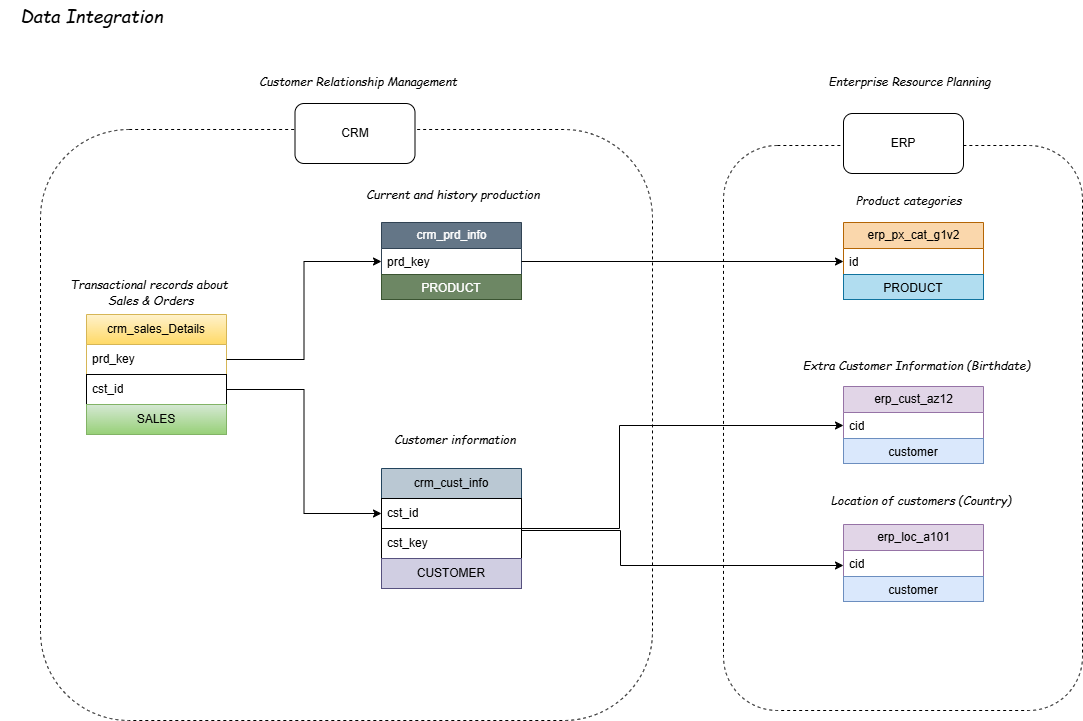

The diagram above was exported from draw.io. Its source (the exported page's mxGraphModel, read from the mxfile embedded in the PNG):
<mxGraphModel dx="1586" dy="856" grid="0" gridSize="10" guides="1" tooltips="1" connect="1" arrows="1" fold="1" page="1" pageScale="1" pageWidth="827" pageHeight="1169" background="light-dark(#FFFFFF,#1A1A1A)" math="0" shadow="0">
  <root>
    <mxCell id="0" />
    <mxCell id="1" parent="0" />
    <mxCell id="tLztBfd4qiMOqRbicFTR-5" parent="1" style="text;html=1;whiteSpace=wrap;strokeColor=none;fillColor=none;align=center;verticalAlign=middle;rounded=0;" value="&lt;font face=&quot;Comic Sans MS&quot; style=&quot;font-size: 18px;&quot;&gt;&lt;i style=&quot;&quot;&gt;Data Integration&lt;/i&gt;&lt;/font&gt;" vertex="1">
      <mxGeometry height="30" width="183" x="99" y="61" as="geometry" />
    </mxCell>
    <mxCell id="tLztBfd4qiMOqRbicFTR-46" parent="1" style="swimlane;fontStyle=0;childLayout=stackLayout;horizontal=1;startSize=30;horizontalStack=0;resizeParent=1;resizeParentMax=0;resizeLast=0;collapsible=1;marginBottom=0;whiteSpace=wrap;html=1;fillColor=#fff2cc;gradientColor=#ffd966;strokeColor=#d6b656;" value="crm_sales_Details" vertex="1">
      <mxGeometry height="120" width="140" x="185" y="375" as="geometry" />
    </mxCell>
    <mxCell id="tLztBfd4qiMOqRbicFTR-47" parent="tLztBfd4qiMOqRbicFTR-46" style="text;strokeColor=none;fillColor=none;align=left;verticalAlign=middle;spacingLeft=4;spacingRight=4;overflow=hidden;points=[[0,0.5],[1,0.5]];portConstraint=eastwest;rotatable=0;whiteSpace=wrap;html=1;" value="prd_key" vertex="1">
      <mxGeometry height="30" width="140" y="30" as="geometry" />
    </mxCell>
    <mxCell id="tLztBfd4qiMOqRbicFTR-48" parent="tLztBfd4qiMOqRbicFTR-46" style="text;strokeColor=light-dark(#000000,#663300);fillColor=none;align=left;verticalAlign=middle;spacingLeft=4;spacingRight=4;overflow=hidden;points=[[0,0.5],[1,0.5]];portConstraint=eastwest;rotatable=0;whiteSpace=wrap;html=1;" value="cst_id" vertex="1">
      <mxGeometry height="30" width="140" y="60" as="geometry" />
    </mxCell>
    <mxCell id="tLztBfd4qiMOqRbicFTR-49" parent="tLztBfd4qiMOqRbicFTR-46" style="text;strokeColor=#82b366;fillColor=#d5e8d4;align=center;verticalAlign=middle;spacingLeft=4;spacingRight=4;overflow=hidden;points=[[0,0.5],[1,0.5]];portConstraint=eastwest;rotatable=0;whiteSpace=wrap;html=1;gradientColor=#97d077;" value="SALES" vertex="1">
      <mxGeometry height="30" width="140" y="90" as="geometry" />
    </mxCell>
    <mxCell id="tLztBfd4qiMOqRbicFTR-89" edge="1" parent="1" source="tLztBfd4qiMOqRbicFTR-50" style="edgeStyle=orthogonalEdgeStyle;rounded=0;orthogonalLoop=1;jettySize=auto;html=1;" target="tLztBfd4qiMOqRbicFTR-77">
      <mxGeometry relative="1" as="geometry">
        <Array as="points">
          <mxPoint x="718" y="589" />
          <mxPoint x="718" y="486" />
        </Array>
      </mxGeometry>
    </mxCell>
    <mxCell id="tLztBfd4qiMOqRbicFTR-90" edge="1" parent="1" style="edgeStyle=orthogonalEdgeStyle;rounded=0;orthogonalLoop=1;jettySize=auto;html=1;entryX=0;entryY=0.5;entryDx=0;entryDy=0;">
      <mxGeometry relative="1" as="geometry">
        <Array as="points">
          <mxPoint x="719" y="591" />
          <mxPoint x="719" y="626" />
        </Array>
        <mxPoint x="620" y="591" as="sourcePoint" />
        <mxPoint x="942" y="626" as="targetPoint" />
      </mxGeometry>
    </mxCell>
    <mxCell id="tLztBfd4qiMOqRbicFTR-50" parent="1" style="swimlane;fontStyle=0;childLayout=stackLayout;horizontal=1;startSize=30;horizontalStack=0;resizeParent=1;resizeParentMax=0;resizeLast=0;collapsible=1;marginBottom=0;whiteSpace=wrap;html=1;fillColor=#bac8d3;strokeColor=light-dark(#23445D,#0066CC);" value="crm_cust_info" vertex="1">
      <mxGeometry height="120" width="140" x="480" y="529" as="geometry" />
    </mxCell>
    <mxCell id="tLztBfd4qiMOqRbicFTR-51" parent="tLztBfd4qiMOqRbicFTR-50" style="text;strokeColor=light-dark(#000000,#66FFFF);fillColor=none;align=left;verticalAlign=middle;spacingLeft=4;spacingRight=4;overflow=hidden;points=[[0,0.5],[1,0.5]];portConstraint=eastwest;rotatable=0;whiteSpace=wrap;html=1;" value="cst_id" vertex="1">
      <mxGeometry height="30" width="140" y="30" as="geometry" />
    </mxCell>
    <mxCell id="tLztBfd4qiMOqRbicFTR-52" parent="tLztBfd4qiMOqRbicFTR-50" style="text;strokeColor=light-dark(#000000,#33FFFF);fillColor=none;align=left;verticalAlign=middle;spacingLeft=4;spacingRight=4;overflow=hidden;points=[[0,0.5],[1,0.5]];portConstraint=eastwest;rotatable=0;whiteSpace=wrap;html=1;" value="cst_key" vertex="1">
      <mxGeometry height="30" width="140" y="60" as="geometry" />
    </mxCell>
    <mxCell id="tLztBfd4qiMOqRbicFTR-53" parent="tLztBfd4qiMOqRbicFTR-50" style="text;strokeColor=#56517e;fillColor=#d0cee2;align=center;verticalAlign=middle;spacingLeft=4;spacingRight=4;overflow=hidden;points=[[0,0.5],[1,0.5]];portConstraint=eastwest;rotatable=0;whiteSpace=wrap;html=1;" value="CUSTOMER" vertex="1">
      <mxGeometry height="30" width="140" y="90" as="geometry" />
    </mxCell>
    <mxCell id="tLztBfd4qiMOqRbicFTR-54" parent="1" style="swimlane;fontStyle=0;childLayout=stackLayout;horizontal=1;startSize=26;fillColor=#647687;horizontalStack=0;resizeParent=1;resizeParentMax=0;resizeLast=0;collapsible=1;marginBottom=0;html=1;fontColor=#ffffff;strokeColor=#314354;" value="crm_prd_info" vertex="1">
      <mxGeometry height="77" width="140" x="480" y="283" as="geometry" />
    </mxCell>
    <mxCell id="tLztBfd4qiMOqRbicFTR-55" parent="tLztBfd4qiMOqRbicFTR-54" style="text;strokeColor=none;fillColor=none;align=left;verticalAlign=top;spacingLeft=4;spacingRight=4;overflow=hidden;rotatable=0;points=[[0,0.5],[1,0.5]];portConstraint=eastwest;whiteSpace=wrap;html=1;" value="prd_key" vertex="1">
      <mxGeometry height="26" width="140" y="26" as="geometry" />
    </mxCell>
    <mxCell id="tLztBfd4qiMOqRbicFTR-56" parent="tLztBfd4qiMOqRbicFTR-54" style="text;strokeColor=#3A5431;fillColor=#6d8764;align=center;verticalAlign=top;spacingLeft=4;spacingRight=4;overflow=hidden;rotatable=0;points=[[0,0.5],[1,0.5]];portConstraint=eastwest;whiteSpace=wrap;html=1;fontColor=#ffffff;" value="PRODUCT" vertex="1">
      <mxGeometry height="25" width="140" y="52" as="geometry" />
    </mxCell>
    <mxCell id="tLztBfd4qiMOqRbicFTR-60" edge="1" parent="1" source="tLztBfd4qiMOqRbicFTR-48" style="edgeStyle=orthogonalEdgeStyle;rounded=0;orthogonalLoop=1;jettySize=auto;html=1;" target="tLztBfd4qiMOqRbicFTR-51">
      <mxGeometry relative="1" as="geometry" />
    </mxCell>
    <mxCell id="tLztBfd4qiMOqRbicFTR-61" edge="1" parent="1" source="tLztBfd4qiMOqRbicFTR-47" style="edgeStyle=orthogonalEdgeStyle;rounded=0;orthogonalLoop=1;jettySize=auto;html=1;" target="tLztBfd4qiMOqRbicFTR-55">
      <mxGeometry relative="1" as="geometry" />
    </mxCell>
    <mxCell id="tLztBfd4qiMOqRbicFTR-62" parent="1" style="text;html=1;whiteSpace=wrap;strokeColor=none;fillColor=none;align=center;verticalAlign=middle;rounded=0;" value="&lt;font face=&quot;Comic Sans MS&quot;&gt;&lt;i&gt;Customer Relationship Management&amp;nbsp;&lt;/i&gt;&lt;/font&gt;" vertex="1">
      <mxGeometry height="30" width="230" x="344" y="127" as="geometry" />
    </mxCell>
    <mxCell id="tLztBfd4qiMOqRbicFTR-63" parent="1" style="text;html=1;whiteSpace=wrap;strokeColor=none;fillColor=none;align=center;verticalAlign=middle;rounded=0;" value="&lt;font face=&quot;Comic Sans MS&quot;&gt;&lt;i&gt;Transactional records about&amp;nbsp;&lt;/i&gt;&lt;/font&gt;&lt;div&gt;&lt;font face=&quot;Comic Sans MS&quot;&gt;&lt;i&gt;Sales &amp;amp; Orders&lt;/i&gt;&lt;/font&gt;&lt;/div&gt;" vertex="1">
      <mxGeometry height="30" width="188" x="156" y="338" as="geometry" />
    </mxCell>
    <mxCell id="tLztBfd4qiMOqRbicFTR-64" parent="1" style="text;html=1;whiteSpace=wrap;strokeColor=none;fillColor=none;align=center;verticalAlign=middle;rounded=0;" value="&lt;font face=&quot;Comic Sans MS&quot;&gt;&lt;i&gt;Current and history production&lt;/i&gt;&lt;/font&gt;" vertex="1">
      <mxGeometry height="30" width="188" x="458" y="240" as="geometry" />
    </mxCell>
    <mxCell id="tLztBfd4qiMOqRbicFTR-65" parent="1" style="text;html=1;whiteSpace=wrap;strokeColor=none;fillColor=none;align=center;verticalAlign=middle;rounded=0;" value="&lt;font face=&quot;Comic Sans MS&quot;&gt;&lt;i&gt;Customer information&lt;/i&gt;&lt;/font&gt;" vertex="1">
      <mxGeometry height="30" width="188" x="460" y="485" as="geometry" />
    </mxCell>
    <mxCell id="tLztBfd4qiMOqRbicFTR-69" parent="1" style="rounded=1;whiteSpace=wrap;html=1;fillColor=none;dashed=1;" value="" vertex="1">
      <mxGeometry height="565" width="359" x="822" y="206" as="geometry" />
    </mxCell>
    <mxCell id="tLztBfd4qiMOqRbicFTR-70" parent="1" style="rounded=1;whiteSpace=wrap;html=1;" value="ERP" vertex="1">
      <mxGeometry height="60" width="120" x="942" y="174" as="geometry" />
    </mxCell>
    <mxCell id="tLztBfd4qiMOqRbicFTR-71" parent="1" style="swimlane;fontStyle=0;childLayout=stackLayout;horizontal=1;startSize=26;fillColor=#fad7ac;horizontalStack=0;resizeParent=1;resizeParentMax=0;resizeLast=0;collapsible=1;marginBottom=0;html=1;strokeColor=#b46504;" value="erp_px_cat_g1v2" vertex="1">
      <mxGeometry height="77" width="140" x="942" y="283" as="geometry" />
    </mxCell>
    <mxCell id="tLztBfd4qiMOqRbicFTR-72" parent="tLztBfd4qiMOqRbicFTR-71" style="text;strokeColor=none;fillColor=none;align=left;verticalAlign=top;spacingLeft=4;spacingRight=4;overflow=hidden;rotatable=0;points=[[0,0.5],[1,0.5]];portConstraint=eastwest;whiteSpace=wrap;html=1;" value="id" vertex="1">
      <mxGeometry height="26" width="140" y="26" as="geometry" />
    </mxCell>
    <mxCell id="tLztBfd4qiMOqRbicFTR-73" parent="tLztBfd4qiMOqRbicFTR-71" style="text;strokeColor=#10739e;fillColor=#b1ddf0;align=center;verticalAlign=top;spacingLeft=4;spacingRight=4;overflow=hidden;rotatable=0;points=[[0,0.5],[1,0.5]];portConstraint=eastwest;whiteSpace=wrap;html=1;" value="PRODUCT" vertex="1">
      <mxGeometry height="25" width="140" y="52" as="geometry" />
    </mxCell>
    <mxCell id="tLztBfd4qiMOqRbicFTR-75" edge="1" parent="1" source="tLztBfd4qiMOqRbicFTR-55" style="edgeStyle=orthogonalEdgeStyle;rounded=0;orthogonalLoop=1;jettySize=auto;html=1;" target="tLztBfd4qiMOqRbicFTR-72">
      <mxGeometry relative="1" as="geometry" />
    </mxCell>
    <mxCell id="tLztBfd4qiMOqRbicFTR-76" parent="1" style="swimlane;fontStyle=0;childLayout=stackLayout;horizontal=1;startSize=26;fillColor=#e1d5e7;horizontalStack=0;resizeParent=1;resizeParentMax=0;resizeLast=0;collapsible=1;marginBottom=0;html=1;strokeColor=#9673a6;" value="erp_cust_az12" vertex="1">
      <mxGeometry height="77" width="140" x="942" y="447" as="geometry" />
    </mxCell>
    <mxCell id="tLztBfd4qiMOqRbicFTR-77" parent="tLztBfd4qiMOqRbicFTR-76" style="text;strokeColor=none;fillColor=none;align=left;verticalAlign=top;spacingLeft=4;spacingRight=4;overflow=hidden;rotatable=0;points=[[0,0.5],[1,0.5]];portConstraint=eastwest;whiteSpace=wrap;html=1;" value="cid" vertex="1">
      <mxGeometry height="26" width="140" y="26" as="geometry" />
    </mxCell>
    <mxCell id="tLztBfd4qiMOqRbicFTR-78" parent="tLztBfd4qiMOqRbicFTR-76" style="text;strokeColor=#6c8ebf;fillColor=#dae8fc;align=center;verticalAlign=top;spacingLeft=4;spacingRight=4;overflow=hidden;rotatable=0;points=[[0,0.5],[1,0.5]];portConstraint=eastwest;whiteSpace=wrap;html=1;" value="customer" vertex="1">
      <mxGeometry height="25" width="140" y="52" as="geometry" />
    </mxCell>
    <mxCell id="tLztBfd4qiMOqRbicFTR-82" parent="1" style="swimlane;fontStyle=0;childLayout=stackLayout;horizontal=1;startSize=26;fillColor=#e1d5e7;horizontalStack=0;resizeParent=1;resizeParentMax=0;resizeLast=0;collapsible=1;marginBottom=0;html=1;strokeColor=#9673a6;" value="erp_loc_a101" vertex="1">
      <mxGeometry height="77" width="140" x="942" y="585" as="geometry" />
    </mxCell>
    <mxCell id="tLztBfd4qiMOqRbicFTR-83" parent="tLztBfd4qiMOqRbicFTR-82" style="text;strokeColor=none;fillColor=none;align=left;verticalAlign=top;spacingLeft=4;spacingRight=4;overflow=hidden;rotatable=0;points=[[0,0.5],[1,0.5]];portConstraint=eastwest;whiteSpace=wrap;html=1;" value="cid" vertex="1">
      <mxGeometry height="26" width="140" y="26" as="geometry" />
    </mxCell>
    <mxCell id="tLztBfd4qiMOqRbicFTR-84" parent="tLztBfd4qiMOqRbicFTR-82" style="text;strokeColor=#6c8ebf;fillColor=#dae8fc;align=center;verticalAlign=top;spacingLeft=4;spacingRight=4;overflow=hidden;rotatable=0;points=[[0,0.5],[1,0.5]];portConstraint=eastwest;whiteSpace=wrap;html=1;" value="customer" vertex="1">
      <mxGeometry height="25" width="140" y="52" as="geometry" />
    </mxCell>
    <mxCell id="tLztBfd4qiMOqRbicFTR-85" parent="1" style="text;html=1;whiteSpace=wrap;strokeColor=none;fillColor=none;align=center;verticalAlign=middle;rounded=0;" value="&lt;font face=&quot;Comic Sans MS&quot;&gt;&lt;i&gt;Product categories&lt;/i&gt;&lt;/font&gt;" vertex="1">
      <mxGeometry height="30" width="188" x="914" y="246" as="geometry" />
    </mxCell>
    <mxCell id="tLztBfd4qiMOqRbicFTR-86" parent="1" style="text;html=1;whiteSpace=wrap;strokeColor=none;fillColor=none;align=center;verticalAlign=middle;rounded=0;" value="&lt;font face=&quot;Comic Sans MS&quot;&gt;&lt;i&gt;Extra Customer Information (Birthdate)&lt;/i&gt;&lt;/font&gt;" vertex="1">
      <mxGeometry height="30" width="253" x="889" y="411" as="geometry" />
    </mxCell>
    <mxCell id="tLztBfd4qiMOqRbicFTR-87" parent="1" style="text;html=1;whiteSpace=wrap;strokeColor=none;fillColor=none;align=center;verticalAlign=middle;rounded=0;" value="&lt;font face=&quot;Comic Sans MS&quot;&gt;&lt;i&gt;Location of customers (Country)&lt;/i&gt;&lt;/font&gt;" vertex="1">
      <mxGeometry height="30" width="188" x="926" y="546" as="geometry" />
    </mxCell>
    <mxCell id="tLztBfd4qiMOqRbicFTR-88" parent="1" style="text;html=1;whiteSpace=wrap;strokeColor=none;fillColor=none;align=center;verticalAlign=middle;rounded=0;" value="&lt;font face=&quot;Comic Sans MS&quot;&gt;&lt;i&gt;Enterprise Resource Planning&lt;/i&gt;&lt;/font&gt;" vertex="1">
      <mxGeometry height="30" width="253" x="881.5" y="127" as="geometry" />
    </mxCell>
    <mxCell id="tLztBfd4qiMOqRbicFTR-91" parent="1" style="rounded=1;whiteSpace=wrap;html=1;fillColor=none;dashed=1;" value="" vertex="1">
      <mxGeometry height="591" width="612" x="139" y="190" as="geometry" />
    </mxCell>
    <mxCell id="tLztBfd4qiMOqRbicFTR-92" parent="1" style="rounded=1;whiteSpace=wrap;html=1;" value="CRM" vertex="1">
      <mxGeometry height="60" width="120" x="393.5" y="164" as="geometry" />
    </mxCell>
  </root>
</mxGraphModel>